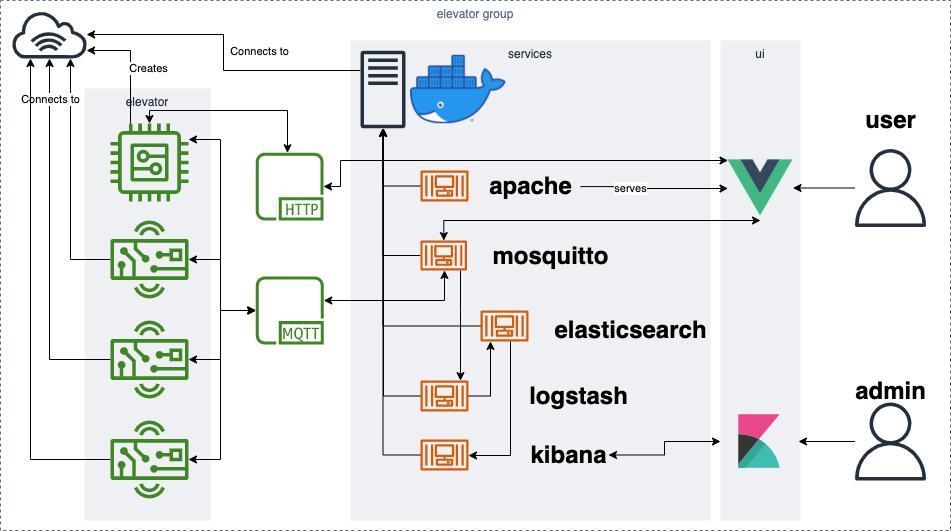

The diagram above was exported from draw.io. Its source (the exported page's mxGraphModel, read from the mxfile embedded in the PNG):
<mxGraphModel dx="1426" dy="864" grid="1" gridSize="10" guides="1" tooltips="1" connect="1" arrows="1" fold="1" page="1" pageScale="1" pageWidth="1169" pageHeight="827" math="0" shadow="0">
  <root>
    <mxCell id="0" />
    <mxCell id="1" parent="0" />
    <mxCell id="FNksphohxSBePvAxf9_E-1" value="elevator group" style="fillColor=none;strokeColor=#5A6C86;dashed=1;verticalAlign=top;fontStyle=0;fontColor=#5A6C86;" parent="1" vertex="1">
      <mxGeometry x="90" y="70" width="950" height="530" as="geometry" />
    </mxCell>
    <mxCell id="oKBV9h8hUsyzSj8xuFSB-6" value="ui" style="fillColor=#EFF0F3;strokeColor=none;dashed=0;verticalAlign=top;fontStyle=0;fontColor=#232F3D;" parent="1" vertex="1">
      <mxGeometry x="810" y="110" width="80" height="480" as="geometry" />
    </mxCell>
    <mxCell id="FNksphohxSBePvAxf9_E-62" value="elevator" style="fillColor=#EFF0F3;strokeColor=none;dashed=0;verticalAlign=top;fontStyle=0;fontColor=#232F3D;" parent="1" vertex="1">
      <mxGeometry x="174" y="158" width="126" height="432" as="geometry" />
    </mxCell>
    <mxCell id="FNksphohxSBePvAxf9_E-2" value="" style="sketch=0;outlineConnect=0;fontColor=#232F3E;gradientColor=none;fillColor=#232F3D;strokeColor=none;dashed=0;verticalLabelPosition=bottom;verticalAlign=top;align=center;html=1;fontSize=12;fontStyle=0;aspect=fixed;pointerEvents=1;shape=mxgraph.aws4.internet_alt1;" parent="1" vertex="1">
      <mxGeometry x="100" y="80" width="78" height="48" as="geometry" />
    </mxCell>
    <mxCell id="FNksphohxSBePvAxf9_E-9" style="edgeStyle=orthogonalEdgeStyle;rounded=0;orthogonalLoop=1;jettySize=auto;html=1;" parent="1" source="FNksphohxSBePvAxf9_E-5" target="FNksphohxSBePvAxf9_E-2" edge="1">
      <mxGeometry relative="1" as="geometry">
        <Array as="points">
          <mxPoint x="220" y="120" />
        </Array>
      </mxGeometry>
    </mxCell>
    <mxCell id="FNksphohxSBePvAxf9_E-55" value="Creates" style="edgeLabel;html=1;align=center;verticalAlign=middle;resizable=0;points=[];" parent="FNksphohxSBePvAxf9_E-9" vertex="1" connectable="0">
      <mxGeometry x="-0.3824" y="1" relative="1" as="geometry">
        <mxPoint x="18" y="-20" as="offset" />
      </mxGeometry>
    </mxCell>
    <mxCell id="FNksphohxSBePvAxf9_E-41" style="edgeStyle=orthogonalEdgeStyle;rounded=0;orthogonalLoop=1;jettySize=auto;html=1;strokeColor=default;startArrow=classic;startFill=1;" parent="1" source="FNksphohxSBePvAxf9_E-5" target="FNksphohxSBePvAxf9_E-59" edge="1">
      <mxGeometry relative="1" as="geometry">
        <mxPoint x="340" y="359" as="targetPoint" />
        <Array as="points">
          <mxPoint x="310" y="209" />
          <mxPoint x="310" y="380" />
        </Array>
      </mxGeometry>
    </mxCell>
    <mxCell id="FNksphohxSBePvAxf9_E-5" value="" style="sketch=0;outlineConnect=0;fontColor=#232F3E;gradientColor=none;fillColor=#3F8624;strokeColor=none;dashed=0;verticalLabelPosition=bottom;verticalAlign=top;align=center;html=1;fontSize=12;fontStyle=0;aspect=fixed;pointerEvents=1;shape=mxgraph.aws4.generic;" parent="1" vertex="1">
      <mxGeometry x="200" y="193" width="78" height="78" as="geometry" />
    </mxCell>
    <mxCell id="FNksphohxSBePvAxf9_E-10" style="edgeStyle=orthogonalEdgeStyle;rounded=0;orthogonalLoop=1;jettySize=auto;html=1;" parent="1" source="FNksphohxSBePvAxf9_E-6" target="FNksphohxSBePvAxf9_E-2" edge="1">
      <mxGeometry relative="1" as="geometry">
        <Array as="points">
          <mxPoint x="160" y="329" />
        </Array>
      </mxGeometry>
    </mxCell>
    <mxCell id="FNksphohxSBePvAxf9_E-6" value="" style="sketch=0;outlineConnect=0;fontColor=#232F3E;gradientColor=none;fillColor=#3F8624;strokeColor=none;dashed=0;verticalLabelPosition=bottom;verticalAlign=top;align=center;html=1;fontSize=12;fontStyle=0;aspect=fixed;pointerEvents=1;shape=mxgraph.aws4.hardware_board;" parent="1" vertex="1">
      <mxGeometry x="200" y="290" width="78" height="78" as="geometry" />
    </mxCell>
    <mxCell id="FNksphohxSBePvAxf9_E-11" style="edgeStyle=orthogonalEdgeStyle;rounded=0;orthogonalLoop=1;jettySize=auto;html=1;" parent="1" source="FNksphohxSBePvAxf9_E-7" target="FNksphohxSBePvAxf9_E-2" edge="1">
      <mxGeometry relative="1" as="geometry" />
    </mxCell>
    <mxCell id="FNksphohxSBePvAxf9_E-57" value="Connects to" style="edgeLabel;html=1;align=center;verticalAlign=middle;resizable=0;points=[];" parent="FNksphohxSBePvAxf9_E-11" vertex="1" connectable="0">
      <mxGeometry x="0.779" relative="1" as="geometry">
        <mxPoint as="offset" />
      </mxGeometry>
    </mxCell>
    <mxCell id="FNksphohxSBePvAxf9_E-43" style="edgeStyle=orthogonalEdgeStyle;rounded=0;orthogonalLoop=1;jettySize=auto;html=1;startArrow=classic;startFill=1;strokeColor=default;" parent="1" source="FNksphohxSBePvAxf9_E-7" target="FNksphohxSBePvAxf9_E-59" edge="1">
      <mxGeometry relative="1" as="geometry">
        <mxPoint x="340" y="359" as="targetPoint" />
        <Array as="points">
          <mxPoint x="310" y="429" />
          <mxPoint x="310" y="380" />
        </Array>
      </mxGeometry>
    </mxCell>
    <mxCell id="FNksphohxSBePvAxf9_E-7" value="" style="sketch=0;outlineConnect=0;fontColor=#232F3E;gradientColor=none;fillColor=#3F8624;strokeColor=none;dashed=0;verticalLabelPosition=bottom;verticalAlign=top;align=center;html=1;fontSize=12;fontStyle=0;aspect=fixed;pointerEvents=1;shape=mxgraph.aws4.hardware_board;" parent="1" vertex="1">
      <mxGeometry x="200" y="390" width="78" height="78" as="geometry" />
    </mxCell>
    <mxCell id="FNksphohxSBePvAxf9_E-12" style="edgeStyle=orthogonalEdgeStyle;rounded=0;orthogonalLoop=1;jettySize=auto;html=1;" parent="1" source="FNksphohxSBePvAxf9_E-8" target="FNksphohxSBePvAxf9_E-2" edge="1">
      <mxGeometry relative="1" as="geometry">
        <mxPoint x="120" y="150" as="targetPoint" />
        <Array as="points">
          <mxPoint x="120" y="529" />
        </Array>
      </mxGeometry>
    </mxCell>
    <mxCell id="FNksphohxSBePvAxf9_E-44" style="edgeStyle=orthogonalEdgeStyle;rounded=0;orthogonalLoop=1;jettySize=auto;html=1;startArrow=classic;startFill=1;strokeColor=default;" parent="1" source="FNksphohxSBePvAxf9_E-8" target="FNksphohxSBePvAxf9_E-59" edge="1">
      <mxGeometry relative="1" as="geometry">
        <mxPoint x="340" y="359" as="targetPoint" />
        <Array as="points">
          <mxPoint x="310" y="529" />
          <mxPoint x="310" y="380" />
        </Array>
      </mxGeometry>
    </mxCell>
    <mxCell id="FNksphohxSBePvAxf9_E-8" value="" style="sketch=0;outlineConnect=0;fontColor=#232F3E;gradientColor=none;fillColor=#3F8624;strokeColor=none;dashed=0;verticalLabelPosition=bottom;verticalAlign=top;align=center;html=1;fontSize=12;fontStyle=0;aspect=fixed;pointerEvents=1;shape=mxgraph.aws4.hardware_board;" parent="1" vertex="1">
      <mxGeometry x="200" y="490" width="78" height="78" as="geometry" />
    </mxCell>
    <mxCell id="FNksphohxSBePvAxf9_E-13" value="services" style="fillColor=#EFF0F3;strokeColor=none;dashed=0;verticalAlign=top;fontStyle=0;fontColor=#232F3D;" parent="1" vertex="1">
      <mxGeometry x="440" y="110" width="360" height="480" as="geometry" />
    </mxCell>
    <mxCell id="FNksphohxSBePvAxf9_E-15" style="edgeStyle=orthogonalEdgeStyle;rounded=0;orthogonalLoop=1;jettySize=auto;html=1;" parent="1" source="FNksphohxSBePvAxf9_E-14" target="FNksphohxSBePvAxf9_E-2" edge="1">
      <mxGeometry relative="1" as="geometry">
        <Array as="points">
          <mxPoint x="313" y="140" />
          <mxPoint x="313" y="104" />
        </Array>
      </mxGeometry>
    </mxCell>
    <mxCell id="FNksphohxSBePvAxf9_E-56" value="Connects to" style="edgeLabel;html=1;align=center;verticalAlign=middle;resizable=0;points=[];" parent="FNksphohxSBePvAxf9_E-15" vertex="1" connectable="0">
      <mxGeometry x="0.4778" y="2" relative="1" as="geometry">
        <mxPoint x="91" y="14" as="offset" />
      </mxGeometry>
    </mxCell>
    <mxCell id="FNksphohxSBePvAxf9_E-14" value="" style="sketch=0;outlineConnect=0;fontColor=#232F3E;gradientColor=none;fillColor=#232F3D;strokeColor=none;dashed=0;verticalLabelPosition=bottom;verticalAlign=top;align=center;html=1;fontSize=12;fontStyle=0;aspect=fixed;pointerEvents=1;shape=mxgraph.aws4.traditional_server;" parent="1" vertex="1">
      <mxGeometry x="450" y="120" width="45" height="78" as="geometry" />
    </mxCell>
    <mxCell id="FNksphohxSBePvAxf9_E-19" style="edgeStyle=orthogonalEdgeStyle;rounded=0;orthogonalLoop=1;jettySize=auto;html=1;" parent="1" source="FNksphohxSBePvAxf9_E-16" target="FNksphohxSBePvAxf9_E-14" edge="1">
      <mxGeometry relative="1" as="geometry" />
    </mxCell>
    <mxCell id="FNksphohxSBePvAxf9_E-16" value="" style="sketch=0;outlineConnect=0;fontColor=#232F3E;gradientColor=none;fillColor=#D45B07;strokeColor=none;dashed=0;verticalLabelPosition=bottom;verticalAlign=top;align=center;html=1;fontSize=12;fontStyle=0;aspect=fixed;pointerEvents=1;shape=mxgraph.aws4.container_3;" parent="1" vertex="1">
      <mxGeometry x="510" y="240" width="48" height="31" as="geometry" />
    </mxCell>
    <mxCell id="FNksphohxSBePvAxf9_E-20" style="edgeStyle=orthogonalEdgeStyle;rounded=0;orthogonalLoop=1;jettySize=auto;html=1;" parent="1" source="FNksphohxSBePvAxf9_E-17" target="FNksphohxSBePvAxf9_E-14" edge="1">
      <mxGeometry relative="1" as="geometry" />
    </mxCell>
    <mxCell id="FNksphohxSBePvAxf9_E-47" style="edgeStyle=orthogonalEdgeStyle;rounded=0;orthogonalLoop=1;jettySize=auto;html=1;startArrow=none;startFill=0;endArrow=classic;endFill=1;strokeColor=default;" parent="1" source="FNksphohxSBePvAxf9_E-17" target="FNksphohxSBePvAxf9_E-22" edge="1">
      <mxGeometry relative="1" as="geometry">
        <Array as="points">
          <mxPoint x="550" y="380" />
          <mxPoint x="550" y="380" />
        </Array>
      </mxGeometry>
    </mxCell>
    <mxCell id="oKBV9h8hUsyzSj8xuFSB-3" style="edgeStyle=orthogonalEdgeStyle;rounded=0;orthogonalLoop=1;jettySize=auto;html=1;endArrow=classic;endFill=1;startArrow=classic;startFill=1;entryX=0.5;entryY=1;entryDx=0;entryDy=0;" parent="1" source="FNksphohxSBePvAxf9_E-17" target="oKBV9h8hUsyzSj8xuFSB-1" edge="1">
      <mxGeometry relative="1" as="geometry">
        <Array as="points">
          <mxPoint x="533" y="290" />
        </Array>
      </mxGeometry>
    </mxCell>
    <mxCell id="FNksphohxSBePvAxf9_E-17" value="" style="sketch=0;outlineConnect=0;fontColor=#232F3E;gradientColor=none;fillColor=#D45B07;strokeColor=none;dashed=0;verticalLabelPosition=bottom;verticalAlign=top;align=center;html=1;fontSize=12;fontStyle=0;aspect=fixed;pointerEvents=1;shape=mxgraph.aws4.container_3;" parent="1" vertex="1">
      <mxGeometry x="510" y="310" width="46.45" height="30" as="geometry" />
    </mxCell>
    <mxCell id="FNksphohxSBePvAxf9_E-21" style="edgeStyle=orthogonalEdgeStyle;rounded=0;orthogonalLoop=1;jettySize=auto;html=1;" parent="1" source="FNksphohxSBePvAxf9_E-18" target="FNksphohxSBePvAxf9_E-14" edge="1">
      <mxGeometry relative="1" as="geometry" />
    </mxCell>
    <mxCell id="FNksphohxSBePvAxf9_E-48" style="edgeStyle=orthogonalEdgeStyle;rounded=0;orthogonalLoop=1;jettySize=auto;html=1;startArrow=none;startFill=0;endArrow=classic;endFill=1;strokeColor=default;" parent="1" source="FNksphohxSBePvAxf9_E-18" target="FNksphohxSBePvAxf9_E-28" edge="1">
      <mxGeometry relative="1" as="geometry">
        <Array as="points">
          <mxPoint x="600" y="525" />
        </Array>
      </mxGeometry>
    </mxCell>
    <mxCell id="FNksphohxSBePvAxf9_E-18" value="" style="sketch=0;outlineConnect=0;fontColor=#232F3E;gradientColor=none;fillColor=#D45B07;strokeColor=none;dashed=0;verticalLabelPosition=bottom;verticalAlign=top;align=center;html=1;fontSize=12;fontStyle=0;aspect=fixed;pointerEvents=1;shape=mxgraph.aws4.container_3;" parent="1" vertex="1">
      <mxGeometry x="570" y="380" width="48" height="31" as="geometry" />
    </mxCell>
    <mxCell id="FNksphohxSBePvAxf9_E-23" style="edgeStyle=orthogonalEdgeStyle;rounded=0;orthogonalLoop=1;jettySize=auto;html=1;" parent="1" source="FNksphohxSBePvAxf9_E-22" target="FNksphohxSBePvAxf9_E-14" edge="1">
      <mxGeometry relative="1" as="geometry">
        <Array as="points">
          <mxPoint x="473" y="466" />
        </Array>
      </mxGeometry>
    </mxCell>
    <mxCell id="FNksphohxSBePvAxf9_E-46" style="edgeStyle=orthogonalEdgeStyle;rounded=0;orthogonalLoop=1;jettySize=auto;html=1;startArrow=none;startFill=0;strokeColor=default;" parent="1" source="FNksphohxSBePvAxf9_E-22" target="FNksphohxSBePvAxf9_E-18" edge="1">
      <mxGeometry relative="1" as="geometry">
        <Array as="points">
          <mxPoint x="580" y="466" />
        </Array>
      </mxGeometry>
    </mxCell>
    <mxCell id="FNksphohxSBePvAxf9_E-22" value="" style="sketch=0;outlineConnect=0;fontColor=#232F3E;gradientColor=none;fillColor=#D45B07;strokeColor=none;dashed=0;verticalLabelPosition=bottom;verticalAlign=top;align=center;html=1;fontSize=12;fontStyle=0;aspect=fixed;pointerEvents=1;shape=mxgraph.aws4.container_3;" parent="1" vertex="1">
      <mxGeometry x="510" y="450" width="48" height="31" as="geometry" />
    </mxCell>
    <mxCell id="oKBV9h8hUsyzSj8xuFSB-4" value="serves" style="edgeStyle=orthogonalEdgeStyle;rounded=0;orthogonalLoop=1;jettySize=auto;html=1;startArrow=none;startFill=0;endArrow=classic;endFill=1;" parent="1" source="FNksphohxSBePvAxf9_E-24" target="oKBV9h8hUsyzSj8xuFSB-1" edge="1">
      <mxGeometry x="-0.3052" relative="1" as="geometry">
        <Array as="points">
          <mxPoint x="720" y="256" />
          <mxPoint x="720" y="258" />
        </Array>
        <mxPoint as="offset" />
      </mxGeometry>
    </mxCell>
    <mxCell id="FNksphohxSBePvAxf9_E-24" value="apache" style="text;strokeColor=none;fillColor=none;html=1;fontSize=24;fontStyle=1;verticalAlign=middle;align=center;" parent="1" vertex="1">
      <mxGeometry x="570" y="236.13" width="100" height="40" as="geometry" />
    </mxCell>
    <mxCell id="FNksphohxSBePvAxf9_E-25" value="mosquitto" style="text;strokeColor=none;fillColor=none;html=1;fontSize=24;fontStyle=1;verticalAlign=middle;align=center;" parent="1" vertex="1">
      <mxGeometry x="580" y="305.5" width="120" height="40" as="geometry" />
    </mxCell>
    <mxCell id="FNksphohxSBePvAxf9_E-26" value="elasticsearch" style="text;strokeColor=none;fillColor=none;html=1;fontSize=24;fontStyle=1;verticalAlign=middle;align=center;" parent="1" vertex="1">
      <mxGeometry x="645" y="380" width="150" height="40" as="geometry" />
    </mxCell>
    <mxCell id="FNksphohxSBePvAxf9_E-27" value="logstash" style="text;strokeColor=none;fillColor=none;html=1;fontSize=24;fontStyle=1;verticalAlign=middle;align=center;" parent="1" vertex="1">
      <mxGeometry x="620" y="445.5" width="95" height="40" as="geometry" />
    </mxCell>
    <mxCell id="FNksphohxSBePvAxf9_E-30" style="edgeStyle=orthogonalEdgeStyle;rounded=0;orthogonalLoop=1;jettySize=auto;html=1;" parent="1" source="FNksphohxSBePvAxf9_E-28" target="FNksphohxSBePvAxf9_E-14" edge="1">
      <mxGeometry relative="1" as="geometry" />
    </mxCell>
    <mxCell id="FNksphohxSBePvAxf9_E-28" value="" style="sketch=0;outlineConnect=0;fontColor=#232F3E;gradientColor=none;fillColor=#D45B07;strokeColor=none;dashed=0;verticalLabelPosition=bottom;verticalAlign=top;align=center;html=1;fontSize=12;fontStyle=0;aspect=fixed;pointerEvents=1;shape=mxgraph.aws4.container_3;" parent="1" vertex="1">
      <mxGeometry x="510" y="509" width="48" height="31" as="geometry" />
    </mxCell>
    <mxCell id="FNksphohxSBePvAxf9_E-29" value="kibana" style="text;strokeColor=none;fillColor=none;html=1;fontSize=24;fontStyle=1;verticalAlign=middle;align=center;" parent="1" vertex="1">
      <mxGeometry x="618" y="504.5" width="80" height="40" as="geometry" />
    </mxCell>
    <mxCell id="FNksphohxSBePvAxf9_E-42" style="edgeStyle=orthogonalEdgeStyle;rounded=0;orthogonalLoop=1;jettySize=auto;html=1;startArrow=classic;startFill=1;strokeColor=default;" parent="1" source="FNksphohxSBePvAxf9_E-59" target="FNksphohxSBePvAxf9_E-6" edge="1">
      <mxGeometry relative="1" as="geometry">
        <mxPoint x="340" y="359" as="sourcePoint" />
        <Array as="points">
          <mxPoint x="310" y="380" />
          <mxPoint x="310" y="329" />
        </Array>
      </mxGeometry>
    </mxCell>
    <mxCell id="FNksphohxSBePvAxf9_E-45" style="edgeStyle=orthogonalEdgeStyle;rounded=0;orthogonalLoop=1;jettySize=auto;html=1;startArrow=classic;startFill=1;strokeColor=default;" parent="1" source="FNksphohxSBePvAxf9_E-59" target="FNksphohxSBePvAxf9_E-17" edge="1">
      <mxGeometry relative="1" as="geometry">
        <mxPoint x="393" y="359" as="sourcePoint" />
        <Array as="points">
          <mxPoint x="534" y="370" />
        </Array>
      </mxGeometry>
    </mxCell>
    <mxCell id="FNksphohxSBePvAxf9_E-34" style="edgeStyle=orthogonalEdgeStyle;rounded=0;orthogonalLoop=1;jettySize=auto;html=1;entryX=1;entryY=0.5;entryDx=0;entryDy=0;" parent="1" source="FNksphohxSBePvAxf9_E-33" target="oKBV9h8hUsyzSj8xuFSB-1" edge="1">
      <mxGeometry relative="1" as="geometry">
        <mxPoint x="820" y="256" as="targetPoint" />
      </mxGeometry>
    </mxCell>
    <mxCell id="FNksphohxSBePvAxf9_E-33" value="" style="sketch=0;outlineConnect=0;fontColor=#232F3E;gradientColor=none;fillColor=#232F3D;strokeColor=none;dashed=0;verticalLabelPosition=bottom;verticalAlign=top;align=center;html=1;fontSize=12;fontStyle=0;aspect=fixed;pointerEvents=1;shape=mxgraph.aws4.user;" parent="1" vertex="1">
      <mxGeometry x="941" y="218.5" width="78" height="78" as="geometry" />
    </mxCell>
    <mxCell id="FNksphohxSBePvAxf9_E-36" style="edgeStyle=orthogonalEdgeStyle;rounded=0;orthogonalLoop=1;jettySize=auto;html=1;" parent="1" source="FNksphohxSBePvAxf9_E-35" target="oKBV9h8hUsyzSj8xuFSB-8" edge="1">
      <mxGeometry relative="1" as="geometry">
        <mxPoint x="918" y="525" as="targetPoint" />
      </mxGeometry>
    </mxCell>
    <mxCell id="FNksphohxSBePvAxf9_E-35" value="" style="sketch=0;outlineConnect=0;fontColor=#232F3E;gradientColor=none;fillColor=#232F3D;strokeColor=none;dashed=0;verticalLabelPosition=bottom;verticalAlign=top;align=center;html=1;fontSize=12;fontStyle=0;aspect=fixed;pointerEvents=1;shape=mxgraph.aws4.user;" parent="1" vertex="1">
      <mxGeometry x="941" y="472" width="78" height="78" as="geometry" />
    </mxCell>
    <mxCell id="FNksphohxSBePvAxf9_E-52" value="user" style="text;strokeColor=none;fillColor=none;html=1;fontSize=24;fontStyle=1;verticalAlign=middle;align=center;" parent="1" vertex="1">
      <mxGeometry x="930" y="170" width="100" height="40" as="geometry" />
    </mxCell>
    <mxCell id="FNksphohxSBePvAxf9_E-53" value="admin" style="text;strokeColor=none;fillColor=none;html=1;fontSize=24;fontStyle=1;verticalAlign=middle;align=center;" parent="1" vertex="1">
      <mxGeometry x="930" y="441" width="100" height="40" as="geometry" />
    </mxCell>
    <mxCell id="FNksphohxSBePvAxf9_E-61" style="edgeStyle=orthogonalEdgeStyle;rounded=0;orthogonalLoop=1;jettySize=auto;html=1;startArrow=classic;startFill=1;endArrow=classic;endFill=1;strokeColor=default;" parent="1" source="FNksphohxSBePvAxf9_E-58" target="FNksphohxSBePvAxf9_E-5" edge="1">
      <mxGeometry relative="1" as="geometry">
        <Array as="points">
          <mxPoint x="377" y="180" />
          <mxPoint x="239" y="180" />
        </Array>
      </mxGeometry>
    </mxCell>
    <mxCell id="FNksphohxSBePvAxf9_E-58" value="" style="sketch=0;outlineConnect=0;fontColor=#232F3E;gradientColor=none;fillColor=#3F8624;strokeColor=none;dashed=0;verticalLabelPosition=bottom;verticalAlign=top;align=center;html=1;fontSize=12;fontStyle=0;aspect=fixed;pointerEvents=1;shape=mxgraph.aws4.http_protocol;" parent="1" vertex="1">
      <mxGeometry x="345.25" y="222.25" width="67.75" height="67.75" as="geometry" />
    </mxCell>
    <mxCell id="FNksphohxSBePvAxf9_E-59" value="" style="sketch=0;outlineConnect=0;fontColor=#232F3E;gradientColor=none;fillColor=#3F8624;strokeColor=none;dashed=0;verticalLabelPosition=bottom;verticalAlign=top;align=center;html=1;fontSize=12;fontStyle=0;aspect=fixed;pointerEvents=1;shape=mxgraph.aws4.mqtt_protocol;" parent="1" vertex="1">
      <mxGeometry x="345.25" y="346" width="68" height="68" as="geometry" />
    </mxCell>
    <mxCell id="oKBV9h8hUsyzSj8xuFSB-5" style="edgeStyle=orthogonalEdgeStyle;rounded=0;orthogonalLoop=1;jettySize=auto;html=1;startArrow=classic;startFill=1;endArrow=classic;endFill=1;" parent="1" source="oKBV9h8hUsyzSj8xuFSB-1" target="FNksphohxSBePvAxf9_E-58" edge="1">
      <mxGeometry relative="1" as="geometry">
        <Array as="points">
          <mxPoint x="430" y="230" />
          <mxPoint x="430" y="256" />
        </Array>
      </mxGeometry>
    </mxCell>
    <mxCell id="oKBV9h8hUsyzSj8xuFSB-1" value="" style="shape=image;verticalLabelPosition=bottom;verticalAlign=top;imageAspect=0;aspect=fixed;image=data:image/png,(base64 omitted: 9132 chars)" parent="1" vertex="1">
      <mxGeometry x="817.5" y="225" width="65" height="65" as="geometry" />
    </mxCell>
    <mxCell id="oKBV9h8hUsyzSj8xuFSB-9" style="edgeStyle=orthogonalEdgeStyle;rounded=0;orthogonalLoop=1;jettySize=auto;html=1;exitX=0;exitY=0.5;exitDx=0;exitDy=0;entryX=1;entryY=0.5;entryDx=0;entryDy=0;startArrow=classic;startFill=1;endArrow=classic;endFill=1;" parent="1" source="oKBV9h8hUsyzSj8xuFSB-8" target="FNksphohxSBePvAxf9_E-29" edge="1">
      <mxGeometry relative="1" as="geometry" />
    </mxCell>
    <mxCell id="oKBV9h8hUsyzSj8xuFSB-8" value="" style="shape=image;verticalLabelPosition=bottom;verticalAlign=top;imageAspect=0;aspect=fixed;image=data:image/svg+xml,(base64 omitted: 784 chars)" parent="1" vertex="1">
      <mxGeometry x="810" y="472" width="78" height="78" as="geometry" />
    </mxCell>
    <mxCell id="ZprljvVMKkMxfd43Fgqr-1" value="" style="shape=image;verticalLabelPosition=bottom;verticalAlign=top;imageAspect=0;aspect=fixed;image=data:image/png,(base64 omitted: 30356 chars)" vertex="1" parent="1">
      <mxGeometry x="500" y="124.76" width="95.5" height="68.48" as="geometry" />
    </mxCell>
  </root>
</mxGraphModel>